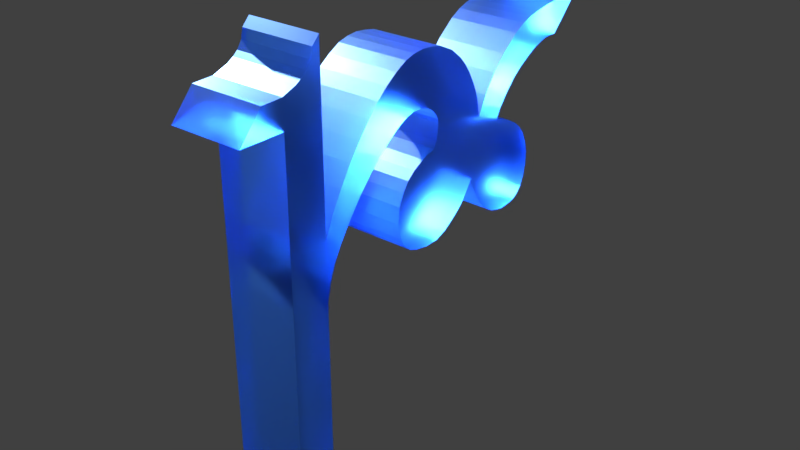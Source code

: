 # Source: b29.blend  (saved by Blender 2.79.0; exported with 4.5.12 LTS)
import bpy
from mathutils import Matrix  # noqa: F401  (used for matrix-valued properties, if any)

bpy.ops.wm.read_factory_settings(use_empty=True)
scene = bpy.context.scene
scene.name = 'Scene'

# ---- collections
col_collection_1 = bpy.data.collections.new('Collection 1'); scene.collection.children.link(col_collection_1)

# ---- materials (node trees are filled in below, after node groups)
mat_material = bpy.data.materials.new('Material')
mat_material.alpha_threshold = 0.0
mat_material.roughness = 0.5
mat_material.line_color = (0.0, 0.0, 0.0, 1.0)

# ---- material node trees
mat_material.use_nodes = True; mat_material.node_tree.nodes.clear()
_N = mat_material.node_tree.nodes; _L = mat_material.node_tree.links
n0 = _N.new('ShaderNodeOutputMaterial'); n0.name = 'Material Output'; n0.location = (300, 300)
n1 = _N.new('ShaderNodeBsdfGlass'); n1.name = 'Glass BSDF'; n1.location = (10, 300)
n1.inputs[0].default_value = (0.2117, 0.4112, 0.8, 1.0)
n1.inputs[1].default_value = 0.4219
n1.inputs[2].default_value = 1.45
_L.new(n1.outputs[0], n0.inputs[0])
n0.is_active_output = True

# ---- world
world_world = bpy.data.worlds.new('World'); scene.world = world_world
world_world.color = (0.05088, 0.05088, 0.05088)
world_world.use_sun_shadow = False
world_world.sun_shadow_jitter_overblur = 0.0
world_world.cycles.sampling_method = 'MANUAL'

# ---- lights
light_lamp = bpy.data.lights.new('Lamp', 'SPOT')
light_lamp.transmission_factor = 0.0
light_lamp.cutoff_distance = 30.0
light_lamp.energy = 1e+05
light_lamp.shadow_buffer_clip_start = 1.001
light_lamp.shadow_soft_size = 0.1
light_lamp.shadow_maximum_resolution = 0.006
light_lamp.use_absolute_resolution = True
light_lamp.spot_size = 1.309

# ---- meshes
me_cube = bpy.data.meshes.new('Cube')
me_cube.from_pydata([(-0.07237, 0.1355, 0.6477), (-0.07237, -0.4205, 0.1351), (-1.096, -0.4205, 0.1351), (-1.096, 0.1355, 0.6477), (-0.07237, 0.1355, 1.0), (-0.07237, -0.4205, 1.0), (-1.096, -0.4205, 1.0), (-1.096, 0.1355, 1.0), (-0.07237, -0.4205, 3.937), (-0.07237, 0.1355, 3.932), (-1.096, 0.1355, 3.932), (-1.096, -0.4205, 3.937), (-0.07237, 0.1355, 5.411), (-0.07237, -0.4205, 5.411), (-1.096, 0.1355, 5.411), (-1.096, -0.4205, 5.411), (-0.07237, 0.1355, 6.312), (-0.07237, 0.02947, 6.201), (-1.096, 0.1355, 6.312), (-1.096, 0.02947, 6.201), (-0.07237, -0.4205, 3.127), (-1.096, -0.4205, 3.127), (-1.096, 0.1355, 3.129), (-0.07237, 0.1355, 3.129), (-1.096, 0.2544, 4.214), (-0.07237, 0.2544, 4.214), (-1.096, 0.1963, 3.403), (-0.07237, 0.1963, 3.403), (-1.096, 0.5575, 4.734), (-0.07237, 0.5575, 4.734), (-1.096, 0.5634, 4.078), (-0.07237, 0.5634, 4.078), (-1.096, 1.183, 5.453), (-0.07237, 1.183, 5.453), (-1.096, 1.253, 4.803), (-0.07237, 1.253, 4.803), (-1.096, 0.904, 4.491), (-0.07237, 0.904, 4.491), (-1.096, 0.883, 5.152), (-0.07237, 0.883, 5.152), (-1.096, 1.519, 5.667), (-0.07237, 1.519, 5.667), (-1.096, 1.532, 4.974), (-0.07237, 1.532, 4.974), (-1.096, 1.826, 5.725), (-0.07237, 1.826, 5.725), (-1.096, 1.788, 5.007), (-0.07237, 1.788, 5.007), (-1.096, 2.149, 5.679), (-0.07237, 2.149, 5.679), (-1.096, 2.006, 4.925), (-0.07237, 2.006, 4.925), (-1.096, 2.547, 5.433), (-0.07237, 2.547, 5.433), (-1.096, 2.121, 4.776), (-0.07237, 2.121, 4.776), (-1.096, 2.905, 4.838), (-0.07237, 2.905, 4.838), (-1.096, 2.118, 4.58), (-0.07237, 2.118, 4.58), (-1.096, 2.962, 4.554), (-0.07237, 2.962, 4.554), (-1.096, 2.102, 4.495), (-0.07237, 2.102, 4.495), (-1.096, 2.834, 3.742), (-0.07237, 2.834, 3.742), (-1.096, 2.052, 4.409), (-0.07237, 2.052, 4.409), (-1.096, 2.64, 3.468), (-0.07237, 2.64, 3.468), (-1.096, 1.841, 4.343), (-0.07237, 1.841, 4.343), (-1.096, 1.738, 3.164), (-0.07237, 1.738, 3.164), (-1.096, 1.435, 3.427), (-0.07237, 1.435, 3.427), (-1.096, 1.564, 4.156), (-0.07237, 1.564, 4.156), (-1.096, 2.422, 3.288), (-0.07237, 2.422, 3.288), (-1.096, 1.407, 3.868), (-1.096, 2.127, 3.14), (-0.07237, 1.407, 3.868), (-0.07237, 2.127, 3.14), (-1.096, 3.356, 4.397), (-0.07237, 3.356, 4.397), (-1.096, 2.885, 3.602), (-0.07237, 2.885, 3.602), (-1.096, 3.739, 4.244), (-0.07237, 3.739, 4.244), (-1.096, 3.124, 3.24), (-0.07237, 3.124, 3.24), (-1.096, 3.988, 4.006), (-0.07237, 3.988, 4.006), (-1.096, 3.435, 3.073), (-0.07237, 3.435, 3.073), (-1.096, 3.27, 5.051), (-0.07237, 3.27, 5.051), (-1.096, 3.533, 4.685), (-0.07237, 3.533, 4.685), (-1.096, 3.711, 5.462), (-0.07237, 3.711, 5.462), (-1.096, 3.839, 4.973), (-0.07237, 3.839, 4.973), (-1.096, 4.149, 5.636), (-0.07237, 4.149, 5.636), (-1.096, 4.193, 5.168), (-0.07237, 4.193, 5.168), (-1.096, 5.086, 5.715), (-0.07237, 5.086, 5.715), (-1.096, 4.615, 5.236), (-0.07237, 4.615, 5.236), (-1.096, 4.042, 3.346), (-0.07237, 4.042, 3.346), (-1.096, 3.818, 3.087), (-0.07237, 3.818, 3.087), (-1.096, 1.382, 4.893), (-0.07237, 1.382, 4.893), (-1.096, 1.351, 5.573), (-0.07237, 1.351, 5.573), (-1.096, 1.66, 5.006), (-0.07237, 1.66, 5.006), (-1.096, 1.672, 5.709), (-0.07237, 1.672, 5.709), (-1.096, 1.053, 4.641), (-1.096, 1.033, 5.319), (-0.07237, 1.053, 4.641), (-0.07237, 1.033, 5.319), (-0.07237, 1.918, 4.974), (-0.07237, 1.984, 5.709), (-1.096, 1.984, 5.709), (-1.096, 1.918, 4.974), (-0.07237, 2.368, 5.576), (-1.096, 2.368, 5.576), (-1.096, 2.081, 4.848), (-0.07237, 2.081, 4.848), (-1.096, 2.133, 4.714), (-0.07237, 2.133, 4.714), (-1.096, 2.714, 5.229), (-0.07237, 2.714, 5.229), (-1.096, 2.128, 4.655), (-1.096, 2.809, 5.064), (-0.07237, 2.128, 4.655), (-0.07237, 2.809, 5.064), (-0.07237, 2.127, 4.745), (-0.07237, 2.639, 5.331), (-1.096, 2.127, 4.745), (-1.096, 2.639, 5.331), (-1.096, 2.11, 4.537), (-0.07237, 2.11, 4.537), (-1.096, 2.94, 4.696), (-0.07237, 2.94, 4.696), (-1.096, 2.123, 4.618), (-1.096, 2.866, 4.943), (-0.07237, 2.123, 4.618), (-0.07237, 2.866, 4.943), (-0.07237, 2.734, 3.588), (-1.096, 2.734, 3.588), (-1.096, 1.947, 4.376), (-0.07237, 1.947, 4.376), (-0.07237, 1.682, 4.254), (-0.07237, 2.548, 3.384), (-1.096, 1.682, 4.254), (-1.096, 2.548, 3.384), (-0.07237, 1.48, 4.029), (-0.07237, 2.291, 3.203), (-1.096, 1.48, 4.029), (-1.096, 2.291, 3.203), (-1.096, 1.389, 3.644), (-1.096, 1.933, 3.13), (-0.07237, 1.389, 3.644), (-0.07237, 1.933, 3.13), (-1.096, 1.606, 3.213), (-0.07237, 1.606, 3.213), (-1.096, 1.497, 3.315), (-0.07237, 1.497, 3.315), (-0.07237, 3.032, 3.353), (-0.07237, 3.617, 4.311), (-1.096, 3.617, 4.311), (-1.096, 3.032, 3.353), (-1.096, 3.897, 4.126), (-1.096, 3.318, 3.106), (-0.07237, 3.318, 3.106), (-0.07237, 3.897, 4.126), (-0.07237, 3.64, 3.053), (-0.07237, 4.092, 3.696), (-1.096, 4.092, 3.696), (-1.096, 3.64, 3.053), (-0.07237, 3.729, 3.063), (-0.07237, 4.084, 3.503), (-1.096, 4.084, 3.503), (-1.096, 3.729, 3.063), (-0.07237, 3.495, 4.354), (-1.096, 3.495, 4.354), (-1.096, 2.948, 3.487), (-0.07237, 2.948, 3.487), (-1.096, 3.982, 3.228), (-0.07237, 3.982, 3.228), (-1.096, 3.898, 3.139), (-0.07237, 3.898, 3.139), (-1.096, 3.423, 4.534), (-0.07237, 3.423, 4.534), (-0.07237, 3.094, 4.803), (-1.096, 3.094, 4.803), (-0.07237, 3.699, 4.861), (-0.07237, 3.458, 5.257), (-1.096, 3.458, 5.257), (-1.096, 3.699, 4.861), (-1.096, 3.874, 5.554), (-1.096, 4.026, 5.085), (-0.07237, 4.026, 5.085), (-0.07237, 3.874, 5.554), (-0.07237, 4.404, 5.23), (-0.07237, 4.444, 5.681), (-1.096, 4.444, 5.681), (-1.096, 4.404, 5.23), (-0.07237, 4.052, 3.861), (-1.096, 4.052, 3.861), (-1.096, 3.55, 3.05), (-0.07237, 3.55, 3.05), (-0.07237, 0.7188, 4.279), (-0.07237, 0.7181, 4.95), (-1.096, 0.7188, 4.279), (-1.096, 0.7181, 4.95), (-0.07237, -0.4205, 5.786), (-1.096, -0.4205, 5.786), (-0.07237, 0.1355, 5.786), (-1.096, 0.1355, 5.786), (-0.07237, -1.032, 5.411), (-1.096, -1.032, 5.411), (-1.096, -0.7142, 5.777), (-0.07237, -0.7142, 5.777), (-0.07237, -0.06527, 5.974), (-0.07237, 0.1355, 5.989), (-1.096, -0.06527, 5.974), (-1.096, 0.1355, 5.989), (-1.096, -0.2239, 5.859), (-1.096, 0.1355, 5.867), (-0.07237, -0.2239, 5.859), (-0.07237, 0.1355, 5.867), (-0.07237, 0.0002418, 6.072), (-0.07237, 0.1355, 6.088), (-1.096, 0.0002428, 6.072), (-1.096, 0.1355, 6.088), (-0.07237, 0.3958, 4.474), (-1.096, 0.3958, 4.474), (-1.096, 0.3768, 3.799), (-0.07237, 0.3768, 3.799), (-0.07237, -0.1313, 5.917), (-0.07237, 0.1355, 5.928), (-1.096, -0.1313, 5.917), (-1.096, 0.1355, 5.928), (-1.096, 4.012, 5.602), (-1.096, 4.103, 5.127), (-0.07237, 4.103, 5.127), (-0.07237, 4.012, 5.602), (-0.07237, 4.297, 5.658), (-1.096, 4.297, 5.658), (-1.096, 4.292, 5.199), (-0.07237, 4.292, 5.199), (-1.096, 0.3251, 4.344), (-0.07237, 0.2728, 3.605), (-0.07237, 0.3251, 4.344), (-1.096, 0.2728, 3.605), (-0.07237, 0.4766, 4.604), (-1.096, 0.4701, 3.94), (-1.096, 0.4766, 4.604), (-0.07237, 0.4701, 3.94), (-0.07237, 4.51, 5.239), (-0.07237, 4.709, 5.698), (-1.096, 4.709, 5.698), (-1.096, 4.51, 5.239), (-1.096, 3.217, 3.164), (-0.07237, 3.217, 3.164), (-0.07237, 3.822, 4.189), (-1.096, 3.822, 4.189)], [], [(242, 240, 17, 19), (10, 11, 15, 14), (0, 4, 5, 1), (1, 5, 6, 2), (2, 6, 7, 3), (4, 0, 3, 7), (0, 1, 2, 3), (9, 10, 14, 12), (11, 8, 13, 15), (8, 9, 12, 13), (16, 18, 19, 17), (240, 241, 16, 17), (243, 242, 19, 18), (241, 243, 18, 16), (20, 23, 9, 8), (21, 20, 8, 11), (22, 10, 24, 26), (22, 21, 11, 10), (7, 6, 21, 22), (4, 7, 22, 23), (6, 5, 20, 21), (5, 4, 23, 20), (266, 264, 29, 28), (10, 9, 25, 24), (23, 22, 26, 27), (9, 23, 27, 25), (267, 265, 30, 31), (265, 266, 28, 30), (264, 267, 31, 29), (117, 116, 42, 43), (124, 125, 32, 34), (127, 126, 35, 33), (125, 127, 33, 32), (223, 221, 39, 38), (221, 220, 37, 39), (222, 223, 38, 36), (220, 222, 36, 37), (126, 37, 36, 124), (121, 120, 46, 47), (116, 118, 40, 42), (119, 117, 43, 41), (118, 119, 41, 40), (129, 128, 51, 49), (120, 122, 44, 46), (123, 121, 47, 45), (122, 123, 45, 44), (133, 132, 53, 52), (130, 129, 49, 48), (128, 131, 50, 51), (131, 130, 48, 50), (154, 152, 58, 59), (135, 134, 54, 55), (134, 133, 52, 54), (132, 135, 55, 53), (149, 148, 62, 63), (152, 153, 56, 58), (155, 154, 59, 57), (153, 155, 57, 56), (61, 63, 67, 65), (148, 150, 60, 62), (151, 149, 63, 61), (150, 151, 61, 60), (157, 156, 69, 68), (65, 64, 86, 87), (63, 62, 66, 67), (62, 60, 64, 66), (170, 168, 74, 75), (159, 158, 70, 71), (158, 157, 68, 70), (156, 159, 71, 69), (73, 75, 175, 173), (168, 169, 72, 74), (171, 170, 75, 73), (169, 171, 73, 72), (163, 161, 79, 78), (161, 160, 77, 79), (162, 163, 78, 76), (160, 162, 76, 77), (167, 165, 83, 81), (165, 164, 82, 83), (166, 167, 81, 80), (164, 166, 80, 82), (177, 176, 91, 89), (61, 65, 87, 85), (201, 200, 98, 99), (64, 60, 84, 86), (181, 180, 92, 94), (178, 177, 89, 88), (179, 178, 88, 90), (176, 179, 90, 91), (189, 188, 115, 113), (182, 181, 94, 95), (183, 182, 95, 93), (180, 183, 93, 92), (205, 204, 103, 101), (203, 202, 97, 96), (200, 203, 96, 98), (202, 201, 99, 97), (253, 252, 104, 106), (206, 205, 101, 100), (207, 206, 100, 102), (204, 207, 102, 103), (269, 268, 111, 109), (254, 253, 106, 107), (255, 254, 107, 105), (252, 255, 105, 104), (108, 109, 111, 110), (270, 269, 109, 108), (271, 270, 108, 110), (268, 271, 110, 111), (114, 112, 196, 198), (190, 189, 113, 112), (191, 190, 112, 114), (188, 191, 114, 115), (32, 33, 119, 118), (33, 35, 117, 119), (34, 32, 118, 116), (35, 34, 116, 117), (40, 41, 123, 122), (41, 43, 121, 123), (42, 40, 122, 120), (43, 42, 120, 121), (35, 126, 124, 34), (38, 39, 127, 125), (39, 37, 126, 127), (36, 38, 125, 124), (46, 44, 130, 131), (47, 46, 131, 128), (44, 45, 129, 130), (45, 47, 128, 129), (49, 51, 135, 132), (50, 48, 133, 134), (51, 50, 134, 135), (48, 49, 132, 133), (147, 145, 139, 138), (145, 144, 137, 139), (146, 147, 138, 136), (144, 146, 136, 137), (138, 139, 143, 141), (139, 137, 142, 143), (136, 138, 141, 140), (137, 136, 140, 142), (55, 54, 146, 144), (54, 52, 147, 146), (53, 55, 144, 145), (52, 53, 145, 147), (56, 57, 151, 150), (57, 59, 149, 151), (58, 56, 150, 148), (59, 58, 148, 149), (141, 143, 155, 153), (143, 142, 154, 155), (140, 141, 153, 152), (142, 140, 152, 154), (65, 67, 159, 156), (66, 64, 157, 158), (67, 66, 158, 159), (64, 65, 156, 157), (71, 70, 162, 160), (70, 68, 163, 162), (69, 71, 160, 161), (68, 69, 161, 163), (77, 76, 166, 164), (76, 78, 167, 166), (79, 77, 164, 165), (78, 79, 165, 167), (81, 83, 171, 169), (83, 82, 170, 171), (80, 81, 169, 168), (82, 80, 168, 170), (175, 174, 172, 173), (72, 73, 173, 172), (75, 74, 174, 175), (74, 72, 172, 174), (195, 194, 179, 176), (194, 193, 178, 179), (193, 192, 177, 178), (192, 195, 176, 177), (275, 274, 183, 180), (274, 273, 182, 183), (273, 272, 181, 182), (272, 275, 180, 181), (219, 218, 187, 184), (218, 217, 186, 187), (217, 216, 185, 186), (216, 219, 184, 185), (184, 187, 191, 188), (187, 186, 190, 191), (186, 185, 189, 190), (185, 184, 188, 189), (85, 87, 195, 192), (84, 85, 192, 193), (86, 84, 193, 194), (87, 86, 194, 195), (196, 197, 199, 198), (115, 114, 198, 199), (113, 115, 199, 197), (112, 113, 197, 196), (61, 85, 201, 202), (84, 60, 203, 200), (60, 61, 202, 203), (85, 84, 200, 201), (99, 98, 207, 204), (98, 96, 206, 207), (96, 97, 205, 206), (97, 99, 204, 205), (100, 101, 211, 208), (101, 103, 210, 211), (103, 102, 209, 210), (102, 100, 208, 209), (259, 258, 215, 212), (258, 257, 214, 215), (257, 256, 213, 214), (256, 259, 212, 213), (93, 95, 219, 216), (92, 93, 216, 217), (94, 92, 217, 218), (95, 94, 218, 219), (31, 30, 222, 220), (30, 28, 223, 222), (29, 31, 220, 221), (28, 29, 221, 223), (12, 14, 227, 226), (14, 15, 225, 227), (13, 12, 226, 224), (13, 224, 231, 228), (229, 228, 231, 230), (224, 225, 230, 231), (15, 13, 228, 229), (225, 15, 229, 230), (249, 251, 235, 233), (251, 250, 234, 235), (248, 249, 233, 232), (250, 248, 232, 234), (225, 224, 238, 236), (224, 226, 239, 238), (227, 225, 236, 237), (226, 227, 237, 239), (233, 235, 243, 241), (235, 234, 242, 243), (232, 233, 241, 240), (234, 232, 240, 242), (262, 261, 247, 244), (263, 260, 245, 246), (261, 263, 246, 247), (260, 262, 244, 245), (236, 238, 248, 250), (238, 239, 249, 248), (237, 236, 250, 251), (239, 237, 251, 249), (208, 211, 255, 252), (211, 210, 254, 255), (210, 209, 253, 254), (209, 208, 252, 253), (105, 107, 259, 256), (104, 105, 256, 257), (106, 104, 257, 258), (107, 106, 258, 259), (24, 25, 262, 260), (27, 26, 263, 261), (26, 24, 260, 263), (25, 27, 261, 262), (244, 247, 267, 264), (246, 245, 266, 265), (247, 246, 265, 267), (245, 244, 264, 266), (212, 215, 271, 268), (215, 214, 270, 271), (214, 213, 269, 270), (213, 212, 268, 269), (90, 88, 275, 272), (91, 90, 272, 273), (89, 91, 273, 274), (88, 89, 274, 275)])
me_cube.materials.append(mat_material)
me_cube.use_remesh_preserve_volume = False
me_cube.use_remesh_preserve_attributes = False
me_cube.use_mirror_vertex_groups = False
me_cube.update()

# ---- objects
ob_cube = bpy.data.objects.new('Cube', me_cube)
ob_lamp = bpy.data.objects.new('Lamp', light_lamp)

# ---- transforms, parenting, visibility, modifiers, constraints
ob_cube.location = (0.5692, -1.667, -2.743)
ob_cube.lock_rotations_4d = False
ob_cube.empty_display_type = 'ARROWS'
ob_cube.lineart.crease_threshold = 0.0
ob_lamp.location = (-7.672, 0.5118, 6.88)
ob_lamp.rotation_euler = (0.6503, 0.05522, -1.485)
ob_lamp.lock_rotations_4d = False
ob_lamp.empty_display_type = 'ARROWS'
ob_lamp.color = (0.0, 0.0, 0.0, 0.0)
ob_lamp.lineart.crease_threshold = 0.0

# ---- collection membership
col_collection_1.objects.link(ob_cube)
col_collection_1.objects.link(ob_lamp)

# ---- scene / render settings (as saved in the file)
scene.frame_start = 1; scene.frame_end = 1; scene.frame_set(1)
scene.render.engine = 'CYCLES'
scene.render.resolution_percentage = 50
scene.render.dither_intensity = 0.0
scene.cycles.use_denoising = False
scene.cycles.samples = 128
scene.cycles.sampling_pattern = 'TABULATED_SOBOL'
scene.cycles.use_adaptive_sampling = False
scene.cycles.use_light_tree = False
scene.cycles.blur_glossy = 0.0
scene.cycles.sample_clamp_indirect = 0.0
scene.view_settings.view_transform = 'Standard'
bpy.context.view_layer.update()

# ---- added for rendering (the .blend has no active camera): camera
cam_auto = bpy.data.cameras.new('AutoCamera')
cam_auto.lens = 50.0
cam_auto.sensor_width = 36.0
cam_auto.clip_end = 1000.0
ob_auto_camera = bpy.data.objects.new('AutoCamera', cam_auto)
scene.collection.objects.link(ob_auto_camera)
ob_auto_camera.location = (8.08467, -9.35939, 6.96026)
ob_auto_camera.rotation_euler = (1.09748, -7.21219e-08, 0.694738)
scene.camera = ob_auto_camera
bpy.context.view_layer.update()
